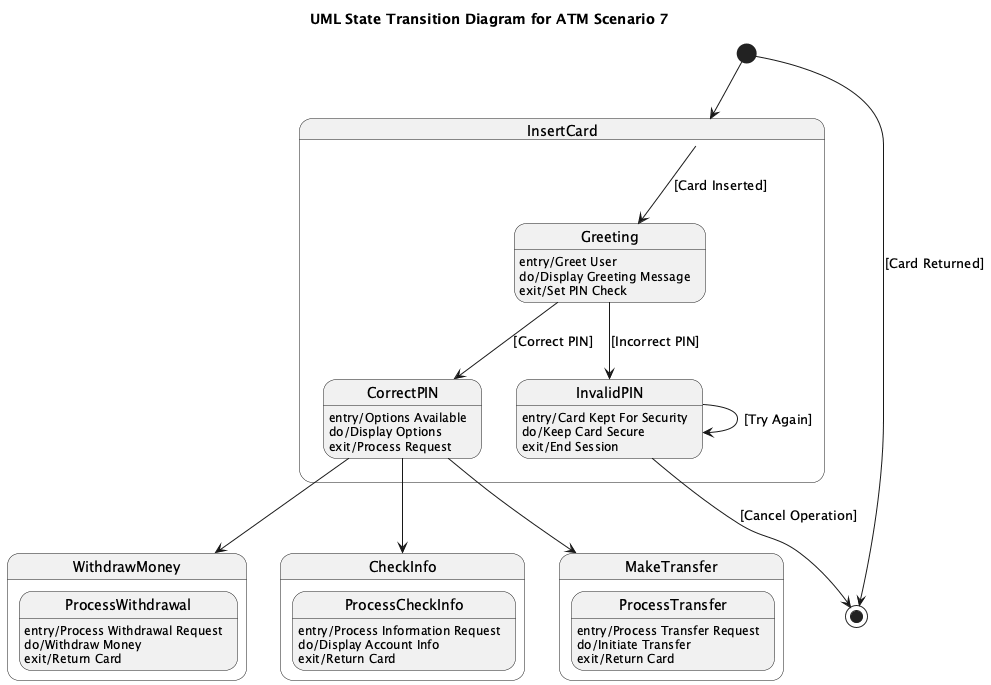

The diagram above was rendered by PlantUML. Its source (embedded in the PNG):
@startuml
title UML State Transition Diagram for ATM Scenario 7

[*] --> InsertCard

state InsertCard {
    state Greeting
    state InvalidPIN
    state CorrectPIN
}

Greeting : entry/Greet User
Greeting : do/Display Greeting Message
Greeting : exit/Set PIN Check

InvalidPIN : entry/Card Kept For Security
InvalidPIN : do/Keep Card Secure
InvalidPIN : exit/End Session

CorrectPIN : entry/Options Available
CorrectPIN : do/Display Options
CorrectPIN : exit/Process Request

InsertCard --> Greeting : [Card Inserted]
Greeting --> InvalidPIN : [Incorrect PIN]
Greeting --> CorrectPIN : [Correct PIN]

InvalidPIN --> [*] : [Cancel Operation]
InvalidPIN --> InvalidPIN : [Try Again]

CorrectPIN --> WithdrawMoney
CorrectPIN --> CheckInfo
CorrectPIN --> MakeTransfer

state WithdrawMoney {
    state ProcessWithdrawal
}

state CheckInfo {
    state ProcessCheckInfo
}

state MakeTransfer {
    state ProcessTransfer
}

ProcessWithdrawal : entry/Process Withdrawal Request
ProcessWithdrawal : do/Withdraw Money
ProcessWithdrawal : exit/Return Card

ProcessCheckInfo : entry/Process Information Request
ProcessCheckInfo : do/Display Account Info
ProcessCheckInfo : exit/Return Card

ProcessTransfer : entry/Process Transfer Request
ProcessTransfer : do/Initiate Transfer
ProcessTransfer : exit/Return Card

[*] --> [*] : [Card Returned]

@enduml